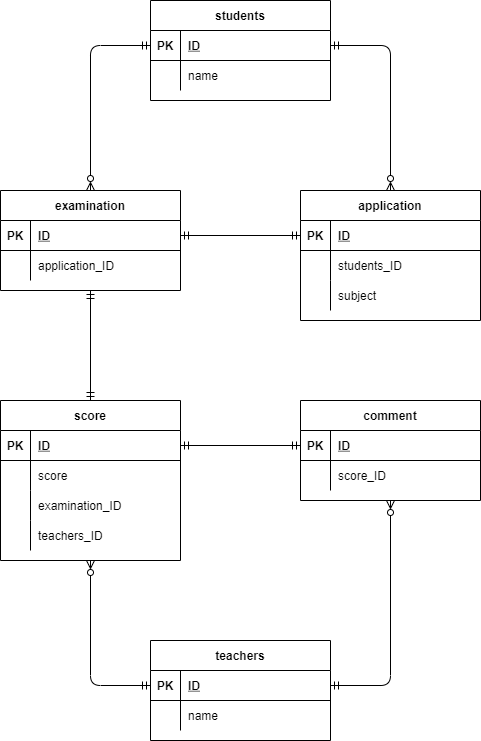

The diagram above was exported from draw.io. Its source (the exported page's mxGraphModel, read from the mxfile embedded in the PNG):
<mxGraphModel dx="820" dy="478" grid="1" gridSize="10" guides="1" tooltips="1" connect="1" arrows="1" fold="1" page="1" pageScale="1" pageWidth="827" pageHeight="1169" math="0" shadow="0">
  <root>
    <mxCell id="0" />
    <mxCell id="1" parent="0" />
    <mxCell id="118" value="students" style="shape=table;startSize=30;container=1;collapsible=1;childLayout=tableLayout;fixedRows=1;rowLines=0;fontStyle=1;align=center;resizeLast=1;" vertex="1" parent="1">
      <mxGeometry x="190" width="180" height="100" as="geometry" />
    </mxCell>
    <mxCell id="119" value="" style="shape=partialRectangle;collapsible=0;dropTarget=0;pointerEvents=0;fillColor=none;top=0;left=0;bottom=1;right=0;points=[[0,0.5],[1,0.5]];portConstraint=eastwest;" vertex="1" parent="118">
      <mxGeometry y="30" width="180" height="30" as="geometry" />
    </mxCell>
    <mxCell id="120" value="PK" style="shape=partialRectangle;connectable=0;fillColor=none;top=0;left=0;bottom=0;right=0;fontStyle=1;overflow=hidden;" vertex="1" parent="119">
      <mxGeometry width="30" height="30" as="geometry">
        <mxRectangle width="30" height="30" as="alternateBounds" />
      </mxGeometry>
    </mxCell>
    <mxCell id="121" value="ID" style="shape=partialRectangle;connectable=0;fillColor=none;top=0;left=0;bottom=0;right=0;align=left;spacingLeft=6;fontStyle=5;overflow=hidden;" vertex="1" parent="119">
      <mxGeometry x="30" width="150" height="30" as="geometry">
        <mxRectangle width="150" height="30" as="alternateBounds" />
      </mxGeometry>
    </mxCell>
    <mxCell id="122" value="" style="shape=partialRectangle;collapsible=0;dropTarget=0;pointerEvents=0;fillColor=none;top=0;left=0;bottom=0;right=0;points=[[0,0.5],[1,0.5]];portConstraint=eastwest;" vertex="1" parent="118">
      <mxGeometry y="60" width="180" height="30" as="geometry" />
    </mxCell>
    <mxCell id="123" value="" style="shape=partialRectangle;connectable=0;fillColor=none;top=0;left=0;bottom=0;right=0;editable=1;overflow=hidden;" vertex="1" parent="122">
      <mxGeometry width="30" height="30" as="geometry">
        <mxRectangle width="30" height="30" as="alternateBounds" />
      </mxGeometry>
    </mxCell>
    <mxCell id="124" value="name" style="shape=partialRectangle;connectable=0;fillColor=none;top=0;left=0;bottom=0;right=0;align=left;spacingLeft=6;overflow=hidden;" vertex="1" parent="122">
      <mxGeometry x="30" width="150" height="30" as="geometry">
        <mxRectangle width="150" height="30" as="alternateBounds" />
      </mxGeometry>
    </mxCell>
    <mxCell id="131" value="application" style="shape=table;startSize=30;container=1;collapsible=1;childLayout=tableLayout;fixedRows=1;rowLines=0;fontStyle=1;align=center;resizeLast=1;" vertex="1" parent="1">
      <mxGeometry x="340" y="190" width="180" height="130" as="geometry" />
    </mxCell>
    <mxCell id="132" value="" style="shape=partialRectangle;collapsible=0;dropTarget=0;pointerEvents=0;fillColor=none;top=0;left=0;bottom=1;right=0;points=[[0,0.5],[1,0.5]];portConstraint=eastwest;" vertex="1" parent="131">
      <mxGeometry y="30" width="180" height="30" as="geometry" />
    </mxCell>
    <mxCell id="133" value="PK" style="shape=partialRectangle;connectable=0;fillColor=none;top=0;left=0;bottom=0;right=0;fontStyle=1;overflow=hidden;" vertex="1" parent="132">
      <mxGeometry width="30" height="30" as="geometry">
        <mxRectangle width="30" height="30" as="alternateBounds" />
      </mxGeometry>
    </mxCell>
    <mxCell id="134" value="ID" style="shape=partialRectangle;connectable=0;fillColor=none;top=0;left=0;bottom=0;right=0;align=left;spacingLeft=6;fontStyle=5;overflow=hidden;" vertex="1" parent="132">
      <mxGeometry x="30" width="150" height="30" as="geometry">
        <mxRectangle width="150" height="30" as="alternateBounds" />
      </mxGeometry>
    </mxCell>
    <mxCell id="135" value="" style="shape=partialRectangle;collapsible=0;dropTarget=0;pointerEvents=0;fillColor=none;top=0;left=0;bottom=0;right=0;points=[[0,0.5],[1,0.5]];portConstraint=eastwest;" vertex="1" parent="131">
      <mxGeometry y="60" width="180" height="30" as="geometry" />
    </mxCell>
    <mxCell id="136" value="" style="shape=partialRectangle;connectable=0;fillColor=none;top=0;left=0;bottom=0;right=0;editable=1;overflow=hidden;" vertex="1" parent="135">
      <mxGeometry width="30" height="30" as="geometry">
        <mxRectangle width="30" height="30" as="alternateBounds" />
      </mxGeometry>
    </mxCell>
    <mxCell id="137" value="students_ID" style="shape=partialRectangle;connectable=0;fillColor=none;top=0;left=0;bottom=0;right=0;align=left;spacingLeft=6;overflow=hidden;" vertex="1" parent="135">
      <mxGeometry x="30" width="150" height="30" as="geometry">
        <mxRectangle width="150" height="30" as="alternateBounds" />
      </mxGeometry>
    </mxCell>
    <mxCell id="138" value="" style="shape=partialRectangle;collapsible=0;dropTarget=0;pointerEvents=0;fillColor=none;top=0;left=0;bottom=0;right=0;points=[[0,0.5],[1,0.5]];portConstraint=eastwest;" vertex="1" parent="131">
      <mxGeometry y="90" width="180" height="30" as="geometry" />
    </mxCell>
    <mxCell id="139" value="" style="shape=partialRectangle;connectable=0;fillColor=none;top=0;left=0;bottom=0;right=0;editable=1;overflow=hidden;" vertex="1" parent="138">
      <mxGeometry width="30" height="30" as="geometry">
        <mxRectangle width="30" height="30" as="alternateBounds" />
      </mxGeometry>
    </mxCell>
    <mxCell id="140" value="subject" style="shape=partialRectangle;connectable=0;fillColor=none;top=0;left=0;bottom=0;right=0;align=left;spacingLeft=6;overflow=hidden;" vertex="1" parent="138">
      <mxGeometry x="30" width="150" height="30" as="geometry">
        <mxRectangle width="150" height="30" as="alternateBounds" />
      </mxGeometry>
    </mxCell>
    <mxCell id="205" style="edgeStyle=orthogonalEdgeStyle;html=1;exitX=0.5;exitY=1;exitDx=0;exitDy=0;entryX=0.5;entryY=0;entryDx=0;entryDy=0;startArrow=ERmandOne;startFill=0;endArrow=ERmandOne;endFill=0;" edge="1" parent="1" source="144" target="170">
      <mxGeometry relative="1" as="geometry" />
    </mxCell>
    <mxCell id="144" value="examination" style="shape=table;startSize=30;container=1;collapsible=1;childLayout=tableLayout;fixedRows=1;rowLines=0;fontStyle=1;align=center;resizeLast=1;" vertex="1" parent="1">
      <mxGeometry x="40" y="190" width="180" height="100" as="geometry" />
    </mxCell>
    <mxCell id="145" value="" style="shape=partialRectangle;collapsible=0;dropTarget=0;pointerEvents=0;fillColor=none;top=0;left=0;bottom=1;right=0;points=[[0,0.5],[1,0.5]];portConstraint=eastwest;" vertex="1" parent="144">
      <mxGeometry y="30" width="180" height="30" as="geometry" />
    </mxCell>
    <mxCell id="146" value="PK" style="shape=partialRectangle;connectable=0;fillColor=none;top=0;left=0;bottom=0;right=0;fontStyle=1;overflow=hidden;" vertex="1" parent="145">
      <mxGeometry width="30" height="30" as="geometry">
        <mxRectangle width="30" height="30" as="alternateBounds" />
      </mxGeometry>
    </mxCell>
    <mxCell id="147" value="ID" style="shape=partialRectangle;connectable=0;fillColor=none;top=0;left=0;bottom=0;right=0;align=left;spacingLeft=6;fontStyle=5;overflow=hidden;" vertex="1" parent="145">
      <mxGeometry x="30" width="150" height="30" as="geometry">
        <mxRectangle width="150" height="30" as="alternateBounds" />
      </mxGeometry>
    </mxCell>
    <mxCell id="148" value="" style="shape=partialRectangle;collapsible=0;dropTarget=0;pointerEvents=0;fillColor=none;top=0;left=0;bottom=0;right=0;points=[[0,0.5],[1,0.5]];portConstraint=eastwest;" vertex="1" parent="144">
      <mxGeometry y="60" width="180" height="30" as="geometry" />
    </mxCell>
    <mxCell id="149" value="" style="shape=partialRectangle;connectable=0;fillColor=none;top=0;left=0;bottom=0;right=0;editable=1;overflow=hidden;" vertex="1" parent="148">
      <mxGeometry width="30" height="30" as="geometry">
        <mxRectangle width="30" height="30" as="alternateBounds" />
      </mxGeometry>
    </mxCell>
    <mxCell id="150" value="application_ID" style="shape=partialRectangle;connectable=0;fillColor=none;top=0;left=0;bottom=0;right=0;align=left;spacingLeft=6;overflow=hidden;" vertex="1" parent="148">
      <mxGeometry x="30" width="150" height="30" as="geometry">
        <mxRectangle width="150" height="30" as="alternateBounds" />
      </mxGeometry>
    </mxCell>
    <mxCell id="157" value="teachers" style="shape=table;startSize=30;container=1;collapsible=1;childLayout=tableLayout;fixedRows=1;rowLines=0;fontStyle=1;align=center;resizeLast=1;" vertex="1" parent="1">
      <mxGeometry x="190" y="640" width="180" height="100" as="geometry" />
    </mxCell>
    <mxCell id="158" value="" style="shape=partialRectangle;collapsible=0;dropTarget=0;pointerEvents=0;fillColor=none;top=0;left=0;bottom=1;right=0;points=[[0,0.5],[1,0.5]];portConstraint=eastwest;" vertex="1" parent="157">
      <mxGeometry y="30" width="180" height="30" as="geometry" />
    </mxCell>
    <mxCell id="159" value="PK" style="shape=partialRectangle;connectable=0;fillColor=none;top=0;left=0;bottom=0;right=0;fontStyle=1;overflow=hidden;" vertex="1" parent="158">
      <mxGeometry width="30" height="30" as="geometry">
        <mxRectangle width="30" height="30" as="alternateBounds" />
      </mxGeometry>
    </mxCell>
    <mxCell id="160" value="ID" style="shape=partialRectangle;connectable=0;fillColor=none;top=0;left=0;bottom=0;right=0;align=left;spacingLeft=6;fontStyle=5;overflow=hidden;" vertex="1" parent="158">
      <mxGeometry x="30" width="150" height="30" as="geometry">
        <mxRectangle width="150" height="30" as="alternateBounds" />
      </mxGeometry>
    </mxCell>
    <mxCell id="161" value="" style="shape=partialRectangle;collapsible=0;dropTarget=0;pointerEvents=0;fillColor=none;top=0;left=0;bottom=0;right=0;points=[[0,0.5],[1,0.5]];portConstraint=eastwest;" vertex="1" parent="157">
      <mxGeometry y="60" width="180" height="30" as="geometry" />
    </mxCell>
    <mxCell id="162" value="" style="shape=partialRectangle;connectable=0;fillColor=none;top=0;left=0;bottom=0;right=0;editable=1;overflow=hidden;" vertex="1" parent="161">
      <mxGeometry width="30" height="30" as="geometry">
        <mxRectangle width="30" height="30" as="alternateBounds" />
      </mxGeometry>
    </mxCell>
    <mxCell id="163" value="name" style="shape=partialRectangle;connectable=0;fillColor=none;top=0;left=0;bottom=0;right=0;align=left;spacingLeft=6;overflow=hidden;" vertex="1" parent="161">
      <mxGeometry x="30" width="150" height="30" as="geometry">
        <mxRectangle width="150" height="30" as="alternateBounds" />
      </mxGeometry>
    </mxCell>
    <mxCell id="170" value="score" style="shape=table;startSize=30;container=1;collapsible=1;childLayout=tableLayout;fixedRows=1;rowLines=0;fontStyle=1;align=center;resizeLast=1;" vertex="1" parent="1">
      <mxGeometry x="40" y="400" width="180" height="160" as="geometry" />
    </mxCell>
    <mxCell id="171" value="" style="shape=partialRectangle;collapsible=0;dropTarget=0;pointerEvents=0;fillColor=none;top=0;left=0;bottom=1;right=0;points=[[0,0.5],[1,0.5]];portConstraint=eastwest;" vertex="1" parent="170">
      <mxGeometry y="30" width="180" height="30" as="geometry" />
    </mxCell>
    <mxCell id="172" value="PK" style="shape=partialRectangle;connectable=0;fillColor=none;top=0;left=0;bottom=0;right=0;fontStyle=1;overflow=hidden;" vertex="1" parent="171">
      <mxGeometry width="30" height="30" as="geometry">
        <mxRectangle width="30" height="30" as="alternateBounds" />
      </mxGeometry>
    </mxCell>
    <mxCell id="173" value="ID" style="shape=partialRectangle;connectable=0;fillColor=none;top=0;left=0;bottom=0;right=0;align=left;spacingLeft=6;fontStyle=5;overflow=hidden;" vertex="1" parent="171">
      <mxGeometry x="30" width="150" height="30" as="geometry">
        <mxRectangle width="150" height="30" as="alternateBounds" />
      </mxGeometry>
    </mxCell>
    <mxCell id="174" value="" style="shape=partialRectangle;collapsible=0;dropTarget=0;pointerEvents=0;fillColor=none;top=0;left=0;bottom=0;right=0;points=[[0,0.5],[1,0.5]];portConstraint=eastwest;" vertex="1" parent="170">
      <mxGeometry y="60" width="180" height="30" as="geometry" />
    </mxCell>
    <mxCell id="175" value="" style="shape=partialRectangle;connectable=0;fillColor=none;top=0;left=0;bottom=0;right=0;editable=1;overflow=hidden;" vertex="1" parent="174">
      <mxGeometry width="30" height="30" as="geometry">
        <mxRectangle width="30" height="30" as="alternateBounds" />
      </mxGeometry>
    </mxCell>
    <mxCell id="176" value="score" style="shape=partialRectangle;connectable=0;fillColor=none;top=0;left=0;bottom=0;right=0;align=left;spacingLeft=6;overflow=hidden;" vertex="1" parent="174">
      <mxGeometry x="30" width="150" height="30" as="geometry">
        <mxRectangle width="150" height="30" as="alternateBounds" />
      </mxGeometry>
    </mxCell>
    <mxCell id="177" value="" style="shape=partialRectangle;collapsible=0;dropTarget=0;pointerEvents=0;fillColor=none;top=0;left=0;bottom=0;right=0;points=[[0,0.5],[1,0.5]];portConstraint=eastwest;" vertex="1" parent="170">
      <mxGeometry y="90" width="180" height="30" as="geometry" />
    </mxCell>
    <mxCell id="178" value="" style="shape=partialRectangle;connectable=0;fillColor=none;top=0;left=0;bottom=0;right=0;editable=1;overflow=hidden;" vertex="1" parent="177">
      <mxGeometry width="30" height="30" as="geometry">
        <mxRectangle width="30" height="30" as="alternateBounds" />
      </mxGeometry>
    </mxCell>
    <mxCell id="179" value="examination_ID" style="shape=partialRectangle;connectable=0;fillColor=none;top=0;left=0;bottom=0;right=0;align=left;spacingLeft=6;overflow=hidden;" vertex="1" parent="177">
      <mxGeometry x="30" width="150" height="30" as="geometry">
        <mxRectangle width="150" height="30" as="alternateBounds" />
      </mxGeometry>
    </mxCell>
    <mxCell id="180" value="" style="shape=partialRectangle;collapsible=0;dropTarget=0;pointerEvents=0;fillColor=none;top=0;left=0;bottom=0;right=0;points=[[0,0.5],[1,0.5]];portConstraint=eastwest;" vertex="1" parent="170">
      <mxGeometry y="120" width="180" height="30" as="geometry" />
    </mxCell>
    <mxCell id="181" value="" style="shape=partialRectangle;connectable=0;fillColor=none;top=0;left=0;bottom=0;right=0;editable=1;overflow=hidden;" vertex="1" parent="180">
      <mxGeometry width="30" height="30" as="geometry">
        <mxRectangle width="30" height="30" as="alternateBounds" />
      </mxGeometry>
    </mxCell>
    <mxCell id="182" value="teachers_ID" style="shape=partialRectangle;connectable=0;fillColor=none;top=0;left=0;bottom=0;right=0;align=left;spacingLeft=6;overflow=hidden;" vertex="1" parent="180">
      <mxGeometry x="30" width="150" height="30" as="geometry">
        <mxRectangle width="150" height="30" as="alternateBounds" />
      </mxGeometry>
    </mxCell>
    <mxCell id="183" value="comment" style="shape=table;startSize=30;container=1;collapsible=1;childLayout=tableLayout;fixedRows=1;rowLines=0;fontStyle=1;align=center;resizeLast=1;" vertex="1" parent="1">
      <mxGeometry x="340" y="400" width="180" height="100" as="geometry">
        <mxRectangle x="340" y="400" width="90" height="30" as="alternateBounds" />
      </mxGeometry>
    </mxCell>
    <mxCell id="184" value="" style="shape=partialRectangle;collapsible=0;dropTarget=0;pointerEvents=0;fillColor=none;top=0;left=0;bottom=1;right=0;points=[[0,0.5],[1,0.5]];portConstraint=eastwest;" vertex="1" parent="183">
      <mxGeometry y="30" width="180" height="30" as="geometry" />
    </mxCell>
    <mxCell id="185" value="PK" style="shape=partialRectangle;connectable=0;fillColor=none;top=0;left=0;bottom=0;right=0;fontStyle=1;overflow=hidden;" vertex="1" parent="184">
      <mxGeometry width="30" height="30" as="geometry">
        <mxRectangle width="30" height="30" as="alternateBounds" />
      </mxGeometry>
    </mxCell>
    <mxCell id="186" value="ID" style="shape=partialRectangle;connectable=0;fillColor=none;top=0;left=0;bottom=0;right=0;align=left;spacingLeft=6;fontStyle=5;overflow=hidden;" vertex="1" parent="184">
      <mxGeometry x="30" width="150" height="30" as="geometry">
        <mxRectangle width="150" height="30" as="alternateBounds" />
      </mxGeometry>
    </mxCell>
    <mxCell id="187" value="" style="shape=partialRectangle;collapsible=0;dropTarget=0;pointerEvents=0;fillColor=none;top=0;left=0;bottom=0;right=0;points=[[0,0.5],[1,0.5]];portConstraint=eastwest;" vertex="1" parent="183">
      <mxGeometry y="60" width="180" height="30" as="geometry" />
    </mxCell>
    <mxCell id="188" value="" style="shape=partialRectangle;connectable=0;fillColor=none;top=0;left=0;bottom=0;right=0;editable=1;overflow=hidden;" vertex="1" parent="187">
      <mxGeometry width="30" height="30" as="geometry">
        <mxRectangle width="30" height="30" as="alternateBounds" />
      </mxGeometry>
    </mxCell>
    <mxCell id="189" value="score_ID" style="shape=partialRectangle;connectable=0;fillColor=none;top=0;left=0;bottom=0;right=0;align=left;spacingLeft=6;overflow=hidden;" vertex="1" parent="187">
      <mxGeometry x="30" width="150" height="30" as="geometry">
        <mxRectangle width="150" height="30" as="alternateBounds" />
      </mxGeometry>
    </mxCell>
    <mxCell id="202" style="edgeStyle=orthogonalEdgeStyle;html=1;exitX=1;exitY=0.5;exitDx=0;exitDy=0;entryX=0.5;entryY=0;entryDx=0;entryDy=0;startArrow=ERmandOne;startFill=0;endArrow=ERzeroToMany;endFill=0;" edge="1" parent="1" source="119" target="131">
      <mxGeometry relative="1" as="geometry" />
    </mxCell>
    <mxCell id="203" style="edgeStyle=orthogonalEdgeStyle;html=1;exitX=0;exitY=0.5;exitDx=0;exitDy=0;entryX=0.5;entryY=0;entryDx=0;entryDy=0;startArrow=ERmandOne;startFill=0;endArrow=ERzeroToMany;endFill=0;" edge="1" parent="1" source="119" target="144">
      <mxGeometry relative="1" as="geometry" />
    </mxCell>
    <mxCell id="204" style="edgeStyle=orthogonalEdgeStyle;html=1;exitX=0;exitY=0.5;exitDx=0;exitDy=0;entryX=1;entryY=0.5;entryDx=0;entryDy=0;startArrow=ERmandOne;startFill=0;endArrow=ERmandOne;endFill=0;" edge="1" parent="1" source="132" target="145">
      <mxGeometry relative="1" as="geometry" />
    </mxCell>
    <mxCell id="206" style="edgeStyle=orthogonalEdgeStyle;html=1;exitX=1;exitY=0.5;exitDx=0;exitDy=0;entryX=0;entryY=0.5;entryDx=0;entryDy=0;startArrow=ERmandOne;startFill=0;endArrow=ERmandOne;endFill=0;" edge="1" parent="1" source="171" target="184">
      <mxGeometry relative="1" as="geometry" />
    </mxCell>
    <mxCell id="207" style="edgeStyle=orthogonalEdgeStyle;html=1;exitX=0;exitY=0.5;exitDx=0;exitDy=0;entryX=0.5;entryY=1;entryDx=0;entryDy=0;startArrow=ERmandOne;startFill=0;endArrow=ERzeroToMany;endFill=0;" edge="1" parent="1" source="158" target="170">
      <mxGeometry relative="1" as="geometry" />
    </mxCell>
    <mxCell id="208" style="edgeStyle=orthogonalEdgeStyle;html=1;exitX=1;exitY=0.5;exitDx=0;exitDy=0;entryX=0.5;entryY=1;entryDx=0;entryDy=0;startArrow=ERmandOne;startFill=0;endArrow=ERzeroToMany;endFill=0;" edge="1" parent="1" source="158" target="183">
      <mxGeometry relative="1" as="geometry" />
    </mxCell>
  </root>
</mxGraphModel>